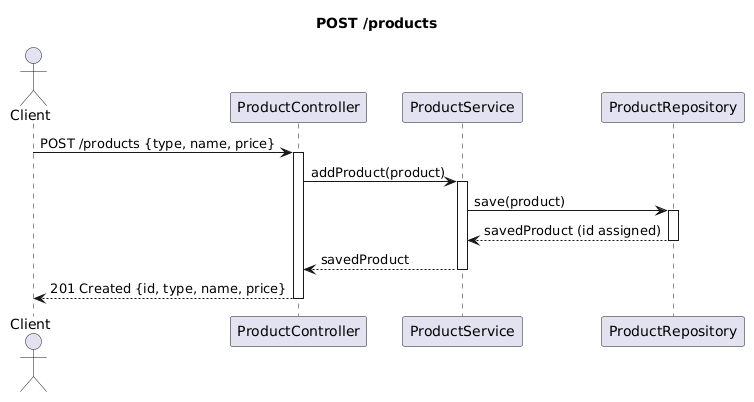

The diagram above was rendered by PlantUML. Its source (embedded in the PNG):
@startuml
title POST /products
skinparam responseMessageBelowArrow true

actor Client
participant "ProductController" as C
participant "ProductService" as S
participant "ProductRepository" as R

Client -> C : POST /products {type, name, price}
activate C
C -> S : addProduct(product)
activate S
S -> R : save(product)
activate R
R --> S : savedProduct (id assigned)
deactivate R
S --> C : savedProduct
deactivate S
C --> Client : 201 Created {id, type, name, price}
deactivate C
@enduml